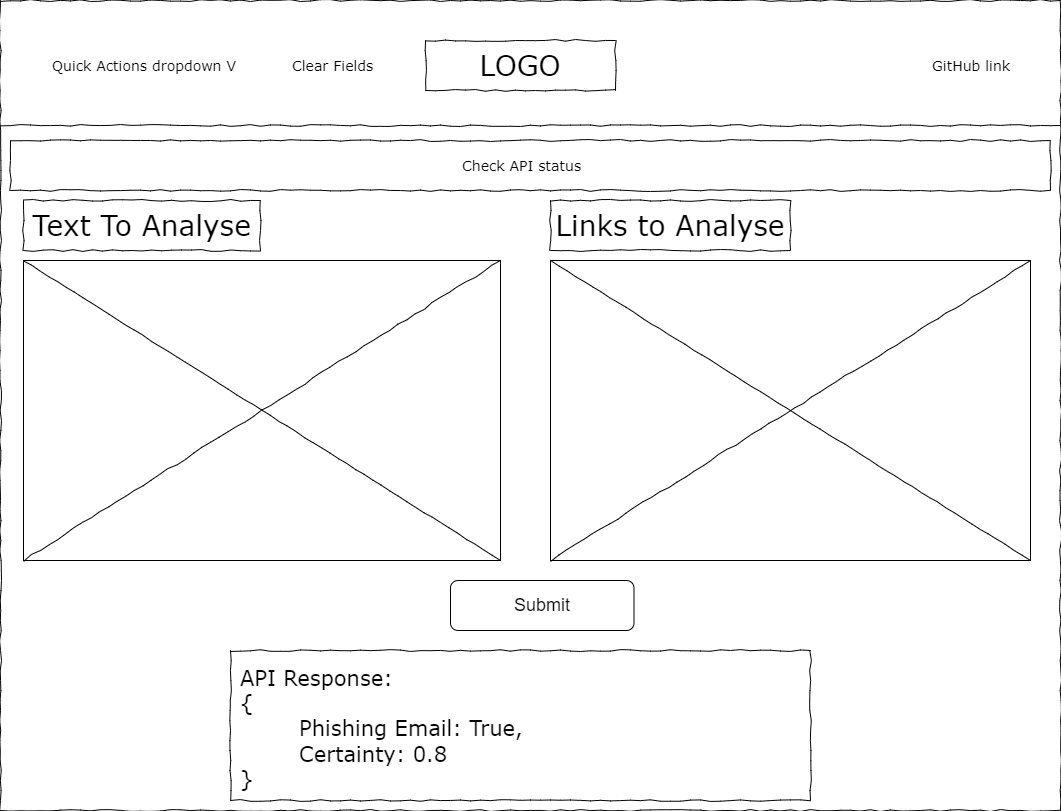

The diagram above was exported from draw.io. Its source (the exported page's mxGraphModel, read from the mxfile embedded in the PNG):
<mxGraphModel dx="1434" dy="818" grid="0" gridSize="10" guides="1" tooltips="1" connect="1" arrows="1" fold="1" page="1" pageScale="1" pageWidth="1100" pageHeight="850" background="#ffffff" math="0" shadow="0">
  <root>
    <mxCell id="0" />
    <mxCell id="1" parent="0" />
    <mxCell id="677b7b8949515195-1" value="" style="whiteSpace=wrap;html=1;rounded=0;shadow=0;labelBackgroundColor=none;strokeColor=#000000;strokeWidth=1;fillColor=none;fontFamily=Verdana;fontSize=12;fontColor=#000000;align=center;comic=1;" parent="1" vertex="1">
      <mxGeometry x="20" y="20" width="1060" height="810" as="geometry" />
    </mxCell>
    <mxCell id="677b7b8949515195-2" value="LOGO" style="whiteSpace=wrap;html=1;rounded=0;shadow=0;labelBackgroundColor=none;strokeWidth=1;fontFamily=Verdana;fontSize=28;align=center;comic=1;" parent="1" vertex="1">
      <mxGeometry x="445" y="60" width="190" height="50" as="geometry" />
    </mxCell>
    <mxCell id="677b7b8949515195-4" value="Quick Actions dropdown V" style="text;html=1;points=[];align=left;verticalAlign=top;spacingTop=-4;fontSize=14;fontFamily=Verdana" parent="1" vertex="1">
      <mxGeometry x="70" y="75" width="190" height="20" as="geometry" />
    </mxCell>
    <mxCell id="677b7b8949515195-6" value="Clear Fields" style="text;html=1;points=[];align=left;verticalAlign=top;spacingTop=-4;fontSize=14;fontFamily=Verdana" parent="1" vertex="1">
      <mxGeometry x="310" y="75" width="80" height="20" as="geometry" />
    </mxCell>
    <mxCell id="677b7b8949515195-7" value="GitHub link" style="text;html=1;points=[];align=left;verticalAlign=top;spacingTop=-4;fontSize=14;fontFamily=Verdana" parent="1" vertex="1">
      <mxGeometry x="950" y="75" width="80" height="20" as="geometry" />
    </mxCell>
    <mxCell id="677b7b8949515195-9" value="" style="line;strokeWidth=1;html=1;rounded=0;shadow=0;labelBackgroundColor=none;fillColor=none;fontFamily=Verdana;fontSize=14;fontColor=#000000;align=center;comic=1;" parent="1" vertex="1">
      <mxGeometry x="20" y="140" width="1060" height="10" as="geometry" />
    </mxCell>
    <mxCell id="677b7b8949515195-10" value="" style="whiteSpace=wrap;html=1;rounded=0;shadow=0;labelBackgroundColor=none;strokeWidth=1;fillColor=none;fontFamily=Verdana;fontSize=12;align=center;comic=1;" parent="1" vertex="1">
      <mxGeometry x="30" y="160" width="1040" height="50" as="geometry" />
    </mxCell>
    <mxCell id="677b7b8949515195-11" value="Check API status" style="text;html=1;points=[];align=left;verticalAlign=top;spacingTop=-4;fontSize=14;fontFamily=Verdana" parent="1" vertex="1">
      <mxGeometry x="480" y="175" width="120" height="20" as="geometry" />
    </mxCell>
    <mxCell id="677b7b8949515195-15" value="&lt;div style=&quot;font-size: 21px;&quot;&gt;&lt;font style=&quot;font-size: 21px;&quot;&gt;API Response:&lt;/font&gt;&lt;/div&gt;&lt;div style=&quot;font-size: 21px;&quot;&gt;&lt;font style=&quot;font-size: 21px;&quot;&gt;{&lt;/font&gt;&lt;/div&gt;&lt;div style=&quot;font-size: 21px;&quot;&gt;&lt;font style=&quot;font-size: 21px;&quot;&gt;&lt;span style=&quot;white-space: pre;&quot;&gt;&#09;&lt;/span&gt;Phishing Email: True,&lt;/font&gt;&lt;/div&gt;&lt;div style=&quot;font-size: 21px;&quot;&gt;&lt;font style=&quot;font-size: 21px;&quot;&gt;&lt;span style=&quot;white-space: pre;&quot;&gt;&#09;&lt;/span&gt;Certainty: 0.8&lt;/font&gt;&lt;/div&gt;&lt;div style=&quot;font-size: 21px;&quot;&gt;&lt;font style=&quot;font-size: 21px;&quot;&gt;}&lt;/font&gt;&lt;/div&gt;" style="whiteSpace=wrap;html=1;rounded=0;shadow=0;labelBackgroundColor=none;strokeWidth=1;fillColor=none;fontFamily=Verdana;fontSize=12;align=left;verticalAlign=top;spacing=10;comic=1;" parent="1" vertex="1">
      <mxGeometry x="250" y="670" width="580" height="150" as="geometry" />
    </mxCell>
    <mxCell id="677b7b8949515195-16" value="" style="verticalLabelPosition=bottom;shadow=0;dashed=0;align=center;html=1;verticalAlign=top;strokeWidth=1;shape=mxgraph.mockup.graphics.simpleIcon;strokeColor=#000000;rounded=0;labelBackgroundColor=none;fontFamily=Verdana;fontSize=14;fontColor=#000000;comic=1;" parent="1" vertex="1">
      <mxGeometry x="43" y="280" width="477" height="300" as="geometry" />
    </mxCell>
    <mxCell id="x9gEVdLdX85TUT1j7i5L-1" value="" style="verticalLabelPosition=bottom;shadow=0;dashed=0;align=center;html=1;verticalAlign=top;strokeWidth=1;shape=mxgraph.mockup.graphics.simpleIcon;strokeColor=#000000;rounded=0;labelBackgroundColor=none;fontFamily=Verdana;fontSize=14;fontColor=#000000;comic=1;" parent="1" vertex="1">
      <mxGeometry x="570" y="280" width="480" height="300" as="geometry" />
    </mxCell>
    <mxCell id="x9gEVdLdX85TUT1j7i5L-2" value="&lt;font style=&quot;font-size: 18px;&quot;&gt;Submit&lt;/font&gt;" style="rounded=1;html=1;shadow=0;dashed=0;whiteSpace=wrap;fontSize=10;fillColor=none;align=center;strokeColor=#000000;fontColor=#000000;" parent="1" vertex="1">
      <mxGeometry x="470" y="600" width="183.5" height="50" as="geometry" />
    </mxCell>
    <mxCell id="x9gEVdLdX85TUT1j7i5L-3" value="Text To Analyse" style="whiteSpace=wrap;html=1;rounded=0;shadow=0;labelBackgroundColor=none;strokeWidth=1;fontFamily=Verdana;fontSize=28;align=center;comic=1;" parent="1" vertex="1">
      <mxGeometry x="43" y="220" width="237" height="50" as="geometry" />
    </mxCell>
    <mxCell id="x9gEVdLdX85TUT1j7i5L-4" value="Links to Analyse" style="whiteSpace=wrap;html=1;rounded=0;shadow=0;labelBackgroundColor=none;strokeWidth=1;fontFamily=Verdana;fontSize=28;align=center;comic=1;" parent="1" vertex="1">
      <mxGeometry x="570" y="220" width="240" height="50" as="geometry" />
    </mxCell>
  </root>
</mxGraphModel>